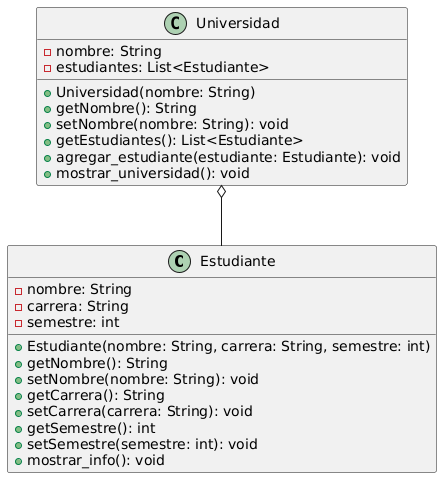

The diagram above was rendered by PlantUML. Its source (embedded in the PNG):
@startuml
class Estudiante {
  - nombre: String
  - carrera: String
  - semestre: int
  + Estudiante(nombre: String, carrera: String, semestre: int)
  + getNombre(): String
  + setNombre(nombre: String): void
  + getCarrera(): String
  + setCarrera(carrera: String): void
  + getSemestre(): int
  + setSemestre(semestre: int): void
  + mostrar_info(): void
}

class Universidad {
  - nombre: String
  - estudiantes: List<Estudiante>
  + Universidad(nombre: String)
  + getNombre(): String
  + setNombre(nombre: String): void
  + getEstudiantes(): List<Estudiante>
  + agregar_estudiante(estudiante: Estudiante): void
  + mostrar_universidad(): void
}

Universidad o-- Estudiante
@enduml